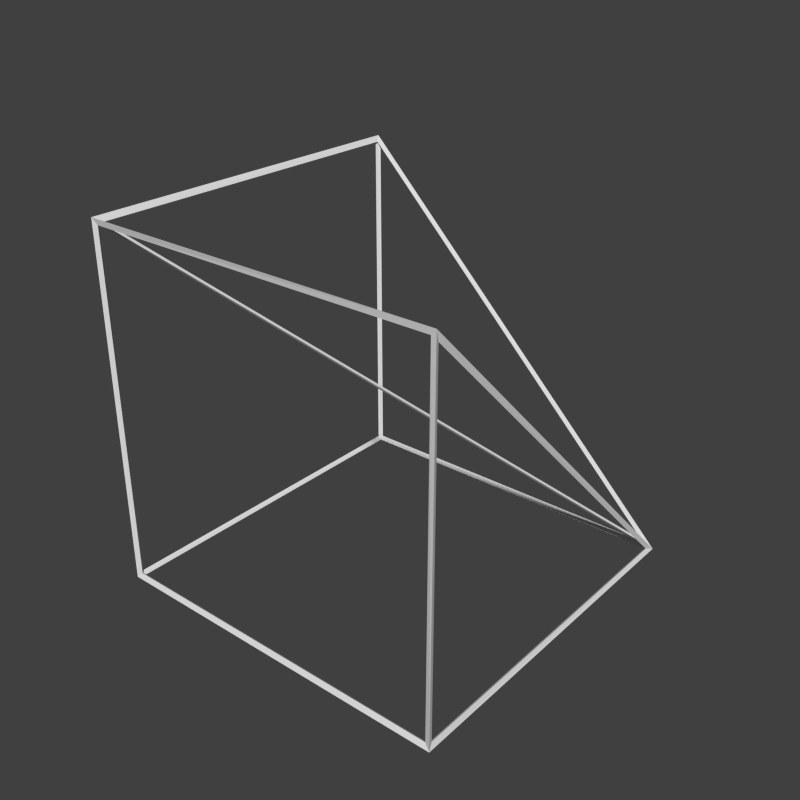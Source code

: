 # Source: slantCornerIn.blend  (saved by Blender 2.74.0; exported with 4.5.12 LTS)
import bpy
from mathutils import Matrix  # noqa: F401  (used for matrix-valued properties, if any)

bpy.ops.wm.read_factory_settings(use_empty=True)
scene = bpy.context.scene
scene.name = 'Scene'

# ---- collections
col_collection_1 = bpy.data.collections.new('Collection 1'); scene.collection.children.link(col_collection_1)

# ---- materials (node trees are filled in below, after node groups)
mat_top = bpy.data.materials.new('top')
mat_top.alpha_threshold = 0.0
mat_top.use_transparent_shadow = False
mat_top.roughness = 0.5
mat_top.specular_intensity = 0.0
mat_top.line_color = (0.0, 0.0, 0.0, 1.0)
mat_side = bpy.data.materials.new('side')
mat_side.alpha_threshold = 0.0
mat_side.use_transparent_shadow = False
mat_side.roughness = 0.5
mat_side.specular_intensity = 0.0
mat_side.line_color = (0.0, 0.0, 0.0, 1.0)
mat_bottom = bpy.data.materials.new('bottom')
mat_bottom.alpha_threshold = 0.0
mat_bottom.use_transparent_shadow = False
mat_bottom.roughness = 0.5
mat_bottom.specular_intensity = 0.0
mat_bottom.line_color = (0.0, 0.0, 0.0, 1.0)
mat_material_001 = bpy.data.materials.new('Material.001')
mat_material_001.alpha_threshold = 0.0
mat_material_001.use_transparent_shadow = False
mat_material_001.roughness = 0.5
mat_material_001.specular_intensity = 0.0
mat_material_001.line_color = (0.0, 0.0, 0.0, 1.0)

# ---- material node trees

# ---- world
world_world = bpy.data.worlds.new('World'); scene.world = world_world
world_world.color = (0.05088, 0.05088, 0.05088)
world_world.use_sun_shadow = False
world_world.sun_shadow_jitter_overblur = 0.0
world_world.cycles.sampling_method = 'MANUAL'
world_world.cycles.sample_map_resolution = 256

# ---- meshes
me_cube = bpy.data.meshes.new('Cube')
me_cube.from_pydata([(0.5, 0.5, -0.5), (0.5, -0.5, -0.5), (-0.5, -0.5, -0.5), (-0.5, 0.5, -0.5), (0.5, -0.5, 0.5), (-0.5, -0.5, 0.5), (-0.5, 0.5, 0.5)], [], [(0, 1, 2, 3), (2, 1, 4, 5), (3, 2, 5, 6), (0, 6, 5), (0, 4, 1), (4, 0, 5), (6, 0, 3)])
me_cube.polygons.foreach_set('material_index', [2, 1, 1, 0, 1, 0, 1])
_uv = me_cube.uv_layers.new(name='UVMap')
_uv.uv.foreach_set('vector', [1.0, -2.384e-07, -4.768e-07, 5.662e-07, 4.768e-07, 1.0, 1.0, 1.0, -5.96e-08, 5.96e-08, 1.0, 5.96e-08, 1.0, 1.0, -1.788e-07, 1.0, -5.96e-08, 3.576e-07, 7.153e-07, 1.0, 1.0, 1.0, 1.0, -1.788e-07, 1.0, -4.768e-07, 1.0, 1.0, 4.172e-07, 1.0, 1.0, 5.96e-08, -2.98e-07, 1.0, 5.96e-08, 5.96e-08, 7.749e-07, 1.0, -8.345e-07, 4.768e-07, 1.0, 1.0, 0.9999, 0.9999, 9.954e-05, 0.0001004, 0.9999, 9.948e-05])
me_cube.materials.append(mat_top)
me_cube.materials.append(mat_side)
me_cube.materials.append(mat_bottom)
me_cube.use_remesh_preserve_volume = False
me_cube.use_remesh_preserve_attributes = False
me_cube.use_mirror_vertex_groups = False
me_cube.update()
me_cube_001 = bpy.data.meshes.new('Cube.001')
me_cube_001.from_pydata([(0.4934, 0.4934, -0.4962), (0.5066, 0.5066, -0.5038), (0.4942, -0.4942, -0.4942), (0.5058, -0.5058, -0.5058), (-0.4942, -0.4942, -0.4942), (-0.5058, -0.5058, -0.5058), (-0.4942, 0.4942, -0.4942), (-0.5058, 0.5058, -0.5058), (0.4945, -0.4968, 0.4923), (0.5055, -0.5032, 0.5077), (-0.4952, -0.4952, 0.4927), (-0.5048, -0.5048, 0.5073), (-0.4968, 0.4945, 0.4923), (-0.5032, 0.5055, 0.5077), (0.49, 0.49, -0.5), (0.49, -0.49, -0.5), (-0.49, -0.49, -0.5), (-0.49, 0.49, -0.5), (-0.49, -0.5, -0.49), (0.49, -0.5, -0.49), (0.49, -0.5, 0.49), (-0.49, -0.5, 0.49), (-0.5, 0.49, -0.49), (-0.5, -0.49, -0.49), (-0.5, -0.49, 0.49), (-0.5, 0.49, 0.49), (0.4778, 0.49, -0.4778), (-0.4929, 0.49, 0.4929), (-0.4929, -0.4807, 0.4929), (0.5, 0.4759, -0.49), (0.5, -0.49, 0.4759), (0.5, -0.49, -0.49), (0.49, -0.4929, 0.4929), (0.49, 0.4778, -0.4778), (-0.4807, -0.4929, 0.4929), (-0.49, 0.5, 0.4759), (0.4759, 0.5, -0.49), (-0.49, 0.5, -0.49)], [], [(14, 15, 2, 0), (15, 14, 1, 3), (15, 16, 4, 2), (16, 15, 3, 5), (16, 17, 6, 4), (17, 16, 5, 7), (17, 14, 0, 6), (14, 17, 7, 1), (18, 19, 2, 4), (19, 18, 5, 3), (19, 20, 8, 2), (20, 19, 3, 9), (20, 21, 10, 8), (21, 20, 9, 11), (21, 18, 4, 10), (18, 21, 11, 5), (22, 23, 4, 6), (23, 22, 7, 5), (23, 24, 10, 4), (24, 23, 5, 11), (24, 25, 12, 10), (25, 24, 11, 13), (25, 22, 6, 12), (22, 25, 13, 7), (26, 27, 12, 0), (27, 26, 1, 13), (27, 28, 10, 12), (28, 27, 13, 11), (28, 26, 0, 10), (26, 28, 11, 1), (29, 30, 8, 0), (30, 29, 1, 9), (30, 31, 2, 8), (31, 30, 9, 3), (31, 29, 0, 2), (29, 31, 3, 1), (32, 33, 0, 8), (33, 32, 9, 1), (33, 34, 10, 0), (34, 33, 1, 11), (34, 32, 8, 10), (32, 34, 11, 9), (35, 36, 0, 12), (36, 35, 13, 1), (36, 37, 6, 0), (37, 36, 1, 7), (37, 35, 12, 6), (35, 37, 7, 13)])
_uv = me_cube_001.uv_layers.new(name='UVMap')
_uv.uv.foreach_set('vector', [1.0, 1.0, 1.0, 5.96e-08, 1.0, 5.96e-08, 1.0, 1.0, 1.0, 5.96e-08, 1.0, 1.0, 1.0, 1.0, 1.0, 5.96e-08, 1.0, 5.96e-08, -5.96e-08, 1.788e-07, -5.96e-08, 1.788e-07, 1.0, 5.96e-08, -5.96e-08, 1.788e-07, 1.0, 5.96e-08, 1.0, 5.96e-08, -5.96e-08, 1.788e-07, -5.96e-08, 1.788e-07, 2.384e-07, 1.0, 2.384e-07, 1.0, -5.96e-08, 1.788e-07, 2.384e-07, 1.0, -5.96e-08, 1.788e-07, -5.96e-08, 1.788e-07, 2.384e-07, 1.0, 2.384e-07, 1.0, 1.0, 1.0, 1.0, 1.0, 2.384e-07, 1.0, 1.0, 1.0, 2.384e-07, 1.0, 2.384e-07, 1.0, 1.0, 1.0, -5.96e-08, 5.96e-08, 1.0, 5.96e-08, 1.0, 5.96e-08, -5.96e-08, 5.96e-08, 1.0, 5.96e-08, -5.96e-08, 5.96e-08, -5.96e-08, 5.96e-08, 1.0, 5.96e-08, 1.0, 5.96e-08, 1.0, 1.0, 1.0, 1.0, 1.0, 5.96e-08, 1.0, 1.0, 1.0, 5.96e-08, 1.0, 5.96e-08, 1.0, 1.0, 1.0, 1.0, -1.788e-07, 1.0, -1.788e-07, 1.0, 1.0, 1.0, -1.788e-07, 1.0, 1.0, 1.0, 1.0, 1.0, -1.788e-07, 1.0, -1.788e-07, 1.0, -5.96e-08, 5.96e-08, -5.96e-08, 5.96e-08, -1.788e-07, 1.0, -5.96e-08, 5.96e-08, -1.788e-07, 1.0, -1.788e-07, 1.0, -5.96e-08, 5.96e-08, 1.0, 5.96e-08, 1.788e-07, 5.96e-08, 1.788e-07, 5.96e-08, 1.0, 5.96e-08, 1.788e-07, 5.96e-08, 1.0, 5.96e-08, 1.0, 5.96e-08, 1.788e-07, 5.96e-08, 1.788e-07, 5.96e-08, 1.788e-07, 1.0, 1.788e-07, 1.0, 1.788e-07, 5.96e-08, 1.788e-07, 1.0, 1.788e-07, 5.96e-08, 1.788e-07, 5.96e-08, 1.788e-07, 1.0, 1.788e-07, 1.0, 1.0, 1.0, 1.0, 1.0, 1.788e-07, 1.0, 1.0, 1.0, 1.788e-07, 1.0, 1.788e-07, 1.0, 1.0, 1.0, 1.0, 1.0, 1.0, 5.96e-08, 1.0, 5.96e-08, 1.0, 1.0, 1.0, 5.96e-08, 1.0, 1.0, 1.0, 1.0, 1.0, 5.96e-08, 1.0, 1.0, 5.96e-08, 1.0, 5.96e-08, 1.0, 1.0, 1.0, 5.96e-08, 1.0, 1.0, 1.0, 1.0, 1.0, 5.96e-08, 1.0, 5.96e-08, 1.0, -1.788e-07, 1.788e-07, -1.788e-07, 1.788e-07, 5.96e-08, 1.0, -1.788e-07, 1.788e-07, 5.96e-08, 1.0, 5.96e-08, 1.0, -1.788e-07, 1.788e-07, -1.788e-07, 1.788e-07, 1.0, 1.0, 1.0, 1.0, -1.788e-07, 1.788e-07, 1.0, 1.0, -1.788e-07, 1.788e-07, -1.788e-07, 1.788e-07, 1.0, 1.0, 1.0, 5.96e-08, -2.98e-07, 1.0, -2.98e-07, 1.0, 1.0, 5.96e-08, -2.98e-07, 1.0, 1.0, 5.96e-08, 1.0, 5.96e-08, -2.98e-07, 1.0, -2.98e-07, 1.0, 5.96e-08, 5.96e-08, 5.96e-08, 5.96e-08, -2.98e-07, 1.0, 5.96e-08, 5.96e-08, -2.98e-07, 1.0, -2.98e-07, 1.0, 5.96e-08, 5.96e-08, 5.96e-08, 5.96e-08, 1.0, 5.96e-08, 1.0, 5.96e-08, 5.96e-08, 5.96e-08, 1.0, 5.96e-08, 5.96e-08, 5.96e-08, 5.96e-08, 5.96e-08, 1.0, 5.96e-08, 1.0, -2.98e-07, 1.0, 1.0, 1.0, 1.0, 1.0, -2.98e-07, 1.0, 1.0, 1.0, -2.98e-07, 1.0, -2.98e-07, 1.0, 1.0, 1.0, 1.0, -1.788e-07, 1.788e-07, -1.788e-07, 1.788e-07, 1.0, 1.0, -1.788e-07, 1.788e-07, 1.0, 1.0, 1.0, 1.0, -1.788e-07, 1.788e-07, -1.788e-07, 1.788e-07, 1.0, -2.98e-07, 1.0, -2.98e-07, -1.788e-07, 1.788e-07, 1.0, -2.98e-07, -1.788e-07, 1.788e-07, -1.788e-07, 1.788e-07, 1.0, -2.98e-07, 5.96e-08, 1.0, 1.0, 5.96e-08, 1.0, 5.96e-08, 5.96e-08, 1.0, 1.0, 5.96e-08, 5.96e-08, 1.0, 5.96e-08, 1.0, 1.0, 5.96e-08, 1.0, 5.96e-08, 2.384e-07, 5.96e-08, 2.384e-07, 5.96e-08, 1.0, 5.96e-08, 2.384e-07, 5.96e-08, 1.0, 5.96e-08, 1.0, 5.96e-08, 2.384e-07, 5.96e-08, 2.384e-07, 5.96e-08, 5.96e-08, 1.0, 5.96e-08, 1.0, 2.384e-07, 5.96e-08, 5.96e-08, 1.0, 2.384e-07, 5.96e-08, 2.384e-07, 5.96e-08, 5.96e-08, 1.0])
me_cube_001.materials.append(mat_material_001)
me_cube_001.use_remesh_preserve_volume = False
me_cube_001.use_remesh_preserve_attributes = False
me_cube_001.use_mirror_vertex_groups = False
me_cube_001.update()

# ---- objects
ob_shape = bpy.data.objects.new('Shape', me_cube)
ob_wireframe = bpy.data.objects.new('WireFrame', me_cube_001)
ob_camera = bpy.data.objects.new('Camera', None)

# ---- transforms, parenting, visibility, modifiers, constraints
ob_shape.location = (0.0, 0.0, 0.0)
ob_shape.lock_rotations_4d = False
ob_shape.empty_display_type = 'ARROWS'
ob_shape.hide_render = True
ob_shape.lineart.crease_threshold = 0.0
ob_wireframe.location = (0.0, 0.0, 0.0)
ob_wireframe.lock_rotations_4d = False
ob_wireframe.empty_display_type = 'ARROWS'
ob_wireframe.lineart.crease_threshold = 0.0
ob_camera.location = (0.0, 0.0, 0.0)

# ---- collection membership
col_collection_1.objects.link(ob_shape)
col_collection_1.objects.link(ob_wireframe)
col_collection_1.objects.link(ob_camera)

# ---- scene / render settings (as saved in the file)
scene.camera = ob_camera
scene.frame_start = 1; scene.frame_end = 250; scene.frame_set(1)
scene.render.engine = 'BLENDER_EEVEE_NEXT'
scene.render.resolution_x = 128
scene.render.resolution_y = 128
scene.render.dither_intensity = 0.0
scene.render.film_transparent = True
scene.cycles.use_denoising = False
scene.cycles.samples = 10
scene.cycles.sampling_pattern = 'TABULATED_SOBOL'
scene.cycles.light_sampling_threshold = 0.0
scene.cycles.use_adaptive_sampling = False
scene.cycles.use_light_tree = False
scene.cycles.blur_glossy = 0.0
scene.cycles.volume_bounces = 1
scene.cycles.pixel_filter_type = 'GAUSSIAN'
scene.cycles.sample_clamp_indirect = 0.0
scene.view_settings.view_transform = 'Standard'
bpy.context.view_layer.update()

# ---- added for rendering (the .blend has no active camera and no usable light): camera, sun
cam_auto = bpy.data.cameras.new('AutoCamera')
cam_auto.lens = 50.0
cam_auto.sensor_width = 36.0
cam_auto.clip_end = 1000.0
ob_auto_camera = bpy.data.objects.new('AutoCamera', cam_auto)
scene.collection.objects.link(ob_auto_camera)
ob_auto_camera.location = (1.62331, -1.94711, 1.29932)
ob_auto_camera.rotation_euler = (1.09748, -7.21219e-08, 0.694738)
scene.camera = ob_auto_camera
light_auto_sun = bpy.data.lights.new('AutoSun', 'SUN')
light_auto_sun.energy = 3.0
light_auto_sun.angle = 0.0523599
ob_auto_sun = bpy.data.objects.new('AutoSun', light_auto_sun)
scene.collection.objects.link(ob_auto_sun)
ob_auto_sun.rotation_euler = (0.872665, 0.174533, 0.523599)
bpy.context.view_layer.update()
